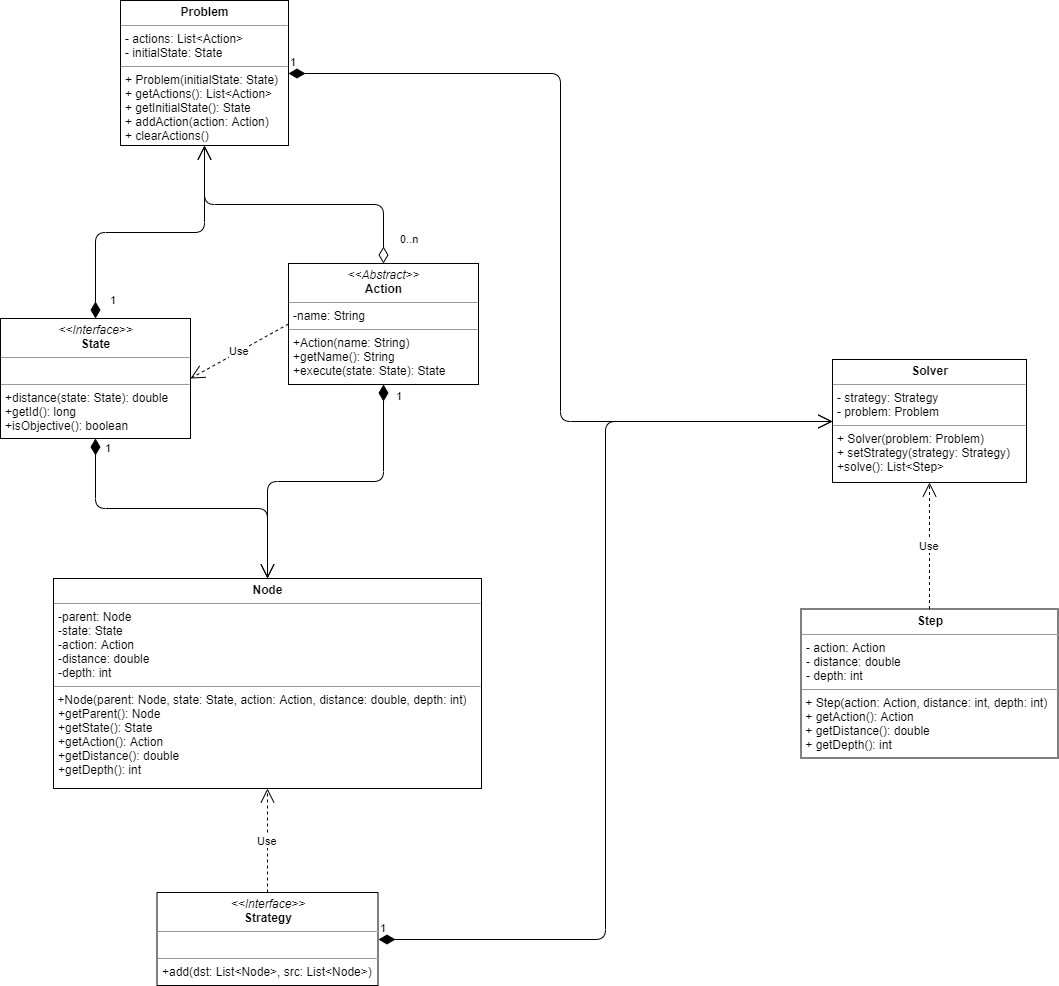

The diagram above was exported from draw.io. Its source (the exported page's mxGraphModel, read from the mxfile embedded in the PNG):
<mxGraphModel dx="1382" dy="1932" grid="0" gridSize="10" guides="1" tooltips="1" connect="1" arrows="1" fold="1" page="1" pageScale="1" pageWidth="827" pageHeight="1169" math="0" shadow="0">
  <root>
    <mxCell id="WIyWlLk6GJQsqaUBKTNV-0" />
    <mxCell id="WIyWlLk6GJQsqaUBKTNV-1" parent="WIyWlLk6GJQsqaUBKTNV-0" />
    <mxCell id="XOmZWDwFrbJP_YGv7s5u-8" value="&lt;p style=&quot;margin: 0px ; margin-top: 4px ; text-align: center&quot;&gt;&lt;i&gt;&amp;lt;&amp;lt;Interface&amp;gt;&amp;gt;&lt;/i&gt;&lt;br&gt;&lt;b&gt;State&lt;/b&gt;&lt;/p&gt;&lt;hr size=&quot;1&quot;&gt;&lt;p style=&quot;margin: 0px ; margin-left: 4px&quot;&gt;&lt;br&gt;&lt;/p&gt;&lt;hr size=&quot;1&quot;&gt;&lt;p style=&quot;margin: 0px ; margin-left: 4px&quot;&gt;+distance(state: State): double&lt;/p&gt;&lt;p style=&quot;margin: 0px ; margin-left: 4px&quot;&gt;+getId(): long&lt;/p&gt;&lt;p style=&quot;margin: 0px ; margin-left: 4px&quot;&gt;+isObjective(): boolean&lt;/p&gt;" style="verticalAlign=top;align=left;overflow=fill;fontSize=12;fontFamily=Helvetica;html=1;" vertex="1" parent="WIyWlLk6GJQsqaUBKTNV-1">
      <mxGeometry x="40" y="239" width="190" height="120" as="geometry" />
    </mxCell>
    <mxCell id="XOmZWDwFrbJP_YGv7s5u-9" value="&lt;p style=&quot;margin: 0px ; margin-top: 4px ; text-align: center&quot;&gt;&lt;i&gt;&amp;lt;&amp;lt;Abstract&amp;gt;&amp;gt;&lt;/i&gt;&lt;br&gt;&lt;b&gt;Action&lt;/b&gt;&lt;/p&gt;&lt;hr size=&quot;1&quot;&gt;&lt;p style=&quot;margin: 0px ; margin-left: 4px&quot;&gt;-name: String&lt;/p&gt;&lt;hr size=&quot;1&quot;&gt;&lt;p style=&quot;margin: 0px ; margin-left: 4px&quot;&gt;+Action(name: String)&lt;/p&gt;&lt;p style=&quot;margin: 0px ; margin-left: 4px&quot;&gt;+getName(): String&lt;/p&gt;&lt;p style=&quot;margin: 0px ; margin-left: 4px&quot;&gt;+execute(state: State): State&lt;/p&gt;" style="verticalAlign=top;align=left;overflow=fill;fontSize=12;fontFamily=Helvetica;html=1;" vertex="1" parent="WIyWlLk6GJQsqaUBKTNV-1">
      <mxGeometry x="328" y="184" width="190" height="121" as="geometry" />
    </mxCell>
    <mxCell id="XOmZWDwFrbJP_YGv7s5u-10" value="Use" style="endArrow=open;endSize=12;dashed=1;html=1;entryX=1;entryY=0.5;entryDx=0;entryDy=0;exitX=0;exitY=0.5;exitDx=0;exitDy=0;" edge="1" parent="WIyWlLk6GJQsqaUBKTNV-1" source="XOmZWDwFrbJP_YGv7s5u-9" target="XOmZWDwFrbJP_YGv7s5u-8">
      <mxGeometry width="160" relative="1" as="geometry">
        <mxPoint x="78" y="412" as="sourcePoint" />
        <mxPoint x="238" y="412" as="targetPoint" />
      </mxGeometry>
    </mxCell>
    <mxCell id="XOmZWDwFrbJP_YGv7s5u-16" value="&lt;p style=&quot;margin: 0px ; margin-top: 4px ; text-align: center&quot;&gt;&lt;b&gt;Node&lt;/b&gt;&lt;/p&gt;&lt;hr size=&quot;1&quot;&gt;&lt;p style=&quot;margin: 0px ; margin-left: 4px&quot;&gt;-parent: Node&lt;/p&gt;&lt;p style=&quot;margin: 0px ; margin-left: 4px&quot;&gt;-state: State&lt;/p&gt;&lt;p style=&quot;margin: 0px ; margin-left: 4px&quot;&gt;-action: Action&lt;/p&gt;&lt;p style=&quot;margin: 0px ; margin-left: 4px&quot;&gt;-distance: double&lt;/p&gt;&lt;p style=&quot;margin: 0px ; margin-left: 4px&quot;&gt;-depth: int&lt;/p&gt;&lt;hr size=&quot;1&quot;&gt;&amp;nbsp;+Node(parent: Node, state: State, action: Action, distance: double, depth: int)&lt;br&gt;&lt;p style=&quot;margin: 0px ; margin-left: 4px&quot;&gt;+getParent(): Node&lt;/p&gt;&lt;p style=&quot;margin: 0px ; margin-left: 4px&quot;&gt;+getState(): State&lt;/p&gt;&lt;p style=&quot;margin: 0px ; margin-left: 4px&quot;&gt;+getAction(): Action&lt;/p&gt;&lt;p style=&quot;margin: 0px ; margin-left: 4px&quot;&gt;+getDistance(): double&lt;/p&gt;&lt;p style=&quot;margin: 0px ; margin-left: 4px&quot;&gt;+getDepth(): int&lt;/p&gt;" style="verticalAlign=top;align=left;overflow=fill;fontSize=12;fontFamily=Helvetica;html=1;" vertex="1" parent="WIyWlLk6GJQsqaUBKTNV-1">
      <mxGeometry x="93" y="499" width="428" height="210" as="geometry" />
    </mxCell>
    <mxCell id="XOmZWDwFrbJP_YGv7s5u-20" value="1" style="endArrow=open;html=1;endSize=12;startArrow=diamondThin;startSize=14;startFill=1;edgeStyle=orthogonalEdgeStyle;align=left;verticalAlign=bottom;entryX=0.5;entryY=0;entryDx=0;entryDy=0;exitX=0.5;exitY=1;exitDx=0;exitDy=0;" edge="1" parent="WIyWlLk6GJQsqaUBKTNV-1" source="XOmZWDwFrbJP_YGv7s5u-8" target="XOmZWDwFrbJP_YGv7s5u-16">
      <mxGeometry x="-0.8846" y="8" relative="1" as="geometry">
        <mxPoint x="38" y="763" as="sourcePoint" />
        <mxPoint x="198" y="763" as="targetPoint" />
        <mxPoint as="offset" />
      </mxGeometry>
    </mxCell>
    <mxCell id="XOmZWDwFrbJP_YGv7s5u-22" value="1" style="endArrow=open;html=1;endSize=12;startArrow=diamondThin;startSize=14;startFill=1;edgeStyle=orthogonalEdgeStyle;align=left;verticalAlign=bottom;entryX=0.5;entryY=0;entryDx=0;entryDy=0;exitX=0.5;exitY=1;exitDx=0;exitDy=0;" edge="1" parent="WIyWlLk6GJQsqaUBKTNV-1" source="XOmZWDwFrbJP_YGv7s5u-9" target="XOmZWDwFrbJP_YGv7s5u-16">
      <mxGeometry x="-0.871" y="11" relative="1" as="geometry">
        <mxPoint x="38" y="763" as="sourcePoint" />
        <mxPoint x="198" y="763" as="targetPoint" />
        <mxPoint as="offset" />
      </mxGeometry>
    </mxCell>
    <mxCell id="XOmZWDwFrbJP_YGv7s5u-27" value="&lt;p style=&quot;margin: 0px ; margin-top: 4px ; text-align: center&quot;&gt;&lt;b&gt;Problem&lt;/b&gt;&lt;/p&gt;&lt;hr size=&quot;1&quot;&gt;&lt;p style=&quot;margin: 0px ; margin-left: 4px&quot;&gt;- actions: List&amp;lt;Action&amp;gt;&lt;/p&gt;&lt;p style=&quot;margin: 0px ; margin-left: 4px&quot;&gt;- initialState: State&lt;/p&gt;&lt;hr size=&quot;1&quot;&gt;&lt;p style=&quot;margin: 0px ; margin-left: 4px&quot;&gt;+ Problem(initialState: State)&lt;/p&gt;&lt;p style=&quot;margin: 0px ; margin-left: 4px&quot;&gt;+ getActions(): List&amp;lt;Action&amp;gt;&lt;/p&gt;&lt;p style=&quot;margin: 0px ; margin-left: 4px&quot;&gt;+ getInitialState(): State&lt;/p&gt;&lt;p style=&quot;margin: 0px ; margin-left: 4px&quot;&gt;+ addAction(action: Action)&lt;/p&gt;&lt;p style=&quot;margin: 0px ; margin-left: 4px&quot;&gt;+ clearActions()&lt;/p&gt;" style="verticalAlign=top;align=left;overflow=fill;fontSize=12;fontFamily=Helvetica;html=1;" vertex="1" parent="WIyWlLk6GJQsqaUBKTNV-1">
      <mxGeometry x="160" y="-79" width="168" height="145" as="geometry" />
    </mxCell>
    <mxCell id="XOmZWDwFrbJP_YGv7s5u-28" value="0..n" style="endArrow=open;html=1;endSize=12;startArrow=diamondThin;startSize=14;startFill=0;edgeStyle=orthogonalEdgeStyle;align=left;verticalAlign=bottom;entryX=0.5;entryY=1;entryDx=0;entryDy=0;exitX=0.5;exitY=0;exitDx=0;exitDy=0;" edge="1" parent="WIyWlLk6GJQsqaUBKTNV-1" source="XOmZWDwFrbJP_YGv7s5u-9" target="XOmZWDwFrbJP_YGv7s5u-27">
      <mxGeometry x="-0.8939" y="-15" relative="1" as="geometry">
        <mxPoint x="438" y="100" as="sourcePoint" />
        <mxPoint x="200" y="730" as="targetPoint" />
        <mxPoint as="offset" />
      </mxGeometry>
    </mxCell>
    <mxCell id="XOmZWDwFrbJP_YGv7s5u-29" value="1" style="endArrow=open;html=1;endSize=12;startArrow=diamondThin;startSize=14;startFill=1;edgeStyle=orthogonalEdgeStyle;align=left;verticalAlign=bottom;exitX=0.5;exitY=0;exitDx=0;exitDy=0;entryX=0.5;entryY=1;entryDx=0;entryDy=0;" edge="1" parent="WIyWlLk6GJQsqaUBKTNV-1" source="XOmZWDwFrbJP_YGv7s5u-8" target="XOmZWDwFrbJP_YGv7s5u-27">
      <mxGeometry x="-0.2979" y="-76" relative="1" as="geometry">
        <mxPoint x="40" y="730" as="sourcePoint" />
        <mxPoint x="200" y="730" as="targetPoint" />
        <mxPoint as="offset" />
      </mxGeometry>
    </mxCell>
    <mxCell id="XOmZWDwFrbJP_YGv7s5u-30" value="&lt;p style=&quot;margin: 0px ; margin-top: 4px ; text-align: center&quot;&gt;&lt;i&gt;&amp;lt;&amp;lt;Interface&amp;gt;&amp;gt;&lt;/i&gt;&lt;br&gt;&lt;b&gt;Strategy&lt;/b&gt;&lt;/p&gt;&lt;hr size=&quot;1&quot;&gt;&lt;p style=&quot;margin: 0px ; margin-left: 4px&quot;&gt;&lt;br&gt;&lt;/p&gt;&lt;hr size=&quot;1&quot;&gt;&lt;p style=&quot;margin: 0px ; margin-left: 4px&quot;&gt;+add(dst: List&amp;lt;Node&amp;gt;, src: List&amp;lt;Node&amp;gt;)&lt;/p&gt;" style="verticalAlign=top;align=left;overflow=fill;fontSize=12;fontFamily=Helvetica;html=1;" vertex="1" parent="WIyWlLk6GJQsqaUBKTNV-1">
      <mxGeometry x="196.5" y="813" width="221" height="93" as="geometry" />
    </mxCell>
    <mxCell id="XOmZWDwFrbJP_YGv7s5u-31" value="Use" style="endArrow=open;endSize=12;dashed=1;html=1;entryX=0.5;entryY=1;entryDx=0;entryDy=0;exitX=0.5;exitY=0;exitDx=0;exitDy=0;" edge="1" parent="WIyWlLk6GJQsqaUBKTNV-1" source="XOmZWDwFrbJP_YGv7s5u-30" target="XOmZWDwFrbJP_YGv7s5u-16">
      <mxGeometry width="160" relative="1" as="geometry">
        <mxPoint x="40" y="878" as="sourcePoint" />
        <mxPoint x="200" y="878" as="targetPoint" />
      </mxGeometry>
    </mxCell>
    <mxCell id="XOmZWDwFrbJP_YGv7s5u-36" value="1" style="endArrow=open;html=1;endSize=12;startArrow=diamondThin;startSize=14;startFill=1;edgeStyle=orthogonalEdgeStyle;align=left;verticalAlign=bottom;entryX=0;entryY=0.5;entryDx=0;entryDy=0;exitX=1;exitY=0.5;exitDx=0;exitDy=0;" edge="1" parent="WIyWlLk6GJQsqaUBKTNV-1" source="XOmZWDwFrbJP_YGv7s5u-30" target="XOmZWDwFrbJP_YGv7s5u-38">
      <mxGeometry x="-1" y="3" relative="1" as="geometry">
        <mxPoint x="40" y="927" as="sourcePoint" />
        <mxPoint x="889" y="328" as="targetPoint" />
      </mxGeometry>
    </mxCell>
    <mxCell id="XOmZWDwFrbJP_YGv7s5u-37" value="1" style="endArrow=open;html=1;endSize=12;startArrow=diamondThin;startSize=14;startFill=1;edgeStyle=orthogonalEdgeStyle;align=left;verticalAlign=bottom;exitX=1;exitY=0.5;exitDx=0;exitDy=0;entryX=0;entryY=0.5;entryDx=0;entryDy=0;" edge="1" parent="WIyWlLk6GJQsqaUBKTNV-1" source="XOmZWDwFrbJP_YGv7s5u-27" target="XOmZWDwFrbJP_YGv7s5u-38">
      <mxGeometry x="-1" y="3" relative="1" as="geometry">
        <mxPoint x="715" y="419" as="sourcePoint" />
        <mxPoint x="889" y="328" as="targetPoint" />
      </mxGeometry>
    </mxCell>
    <mxCell id="XOmZWDwFrbJP_YGv7s5u-38" value="&lt;p style=&quot;margin: 0px ; margin-top: 4px ; text-align: center&quot;&gt;&lt;b&gt;Solver&lt;/b&gt;&lt;/p&gt;&lt;hr size=&quot;1&quot;&gt;&lt;p style=&quot;margin: 0px ; margin-left: 4px&quot;&gt;- strategy: Strategy&lt;/p&gt;&lt;p style=&quot;margin: 0px ; margin-left: 4px&quot;&gt;- problem: Problem&lt;/p&gt;&lt;hr size=&quot;1&quot;&gt;&lt;p style=&quot;margin: 0px ; margin-left: 4px&quot;&gt;+ Solver(problem: Problem)&lt;/p&gt;&lt;p style=&quot;margin: 0px ; margin-left: 4px&quot;&gt;+ setStrategy(strategy: Strategy)&lt;/p&gt;&lt;p style=&quot;margin: 0px ; margin-left: 4px&quot;&gt;+solve(): List&amp;lt;Step&amp;gt;&lt;/p&gt;" style="verticalAlign=top;align=left;overflow=fill;fontSize=12;fontFamily=Helvetica;html=1;" vertex="1" parent="WIyWlLk6GJQsqaUBKTNV-1">
      <mxGeometry x="872" y="280" width="194" height="123" as="geometry" />
    </mxCell>
    <mxCell id="XOmZWDwFrbJP_YGv7s5u-39" value="&lt;p style=&quot;margin: 0px ; margin-top: 4px ; text-align: center&quot;&gt;&lt;b&gt;Step&lt;/b&gt;&lt;/p&gt;&lt;hr size=&quot;1&quot;&gt;&lt;p style=&quot;margin: 0px ; margin-left: 4px&quot;&gt;- action: Action&lt;/p&gt;&lt;p style=&quot;margin: 0px ; margin-left: 4px&quot;&gt;- distance: double&lt;/p&gt;&lt;p style=&quot;margin: 0px ; margin-left: 4px&quot;&gt;- depth: int&lt;/p&gt;&lt;hr size=&quot;1&quot;&gt;&amp;nbsp;+&amp;nbsp;&lt;span&gt;Step(action: Action, distance: int, depth: int)&lt;br&gt;&amp;nbsp;+ getAction(): Action&lt;br&gt;&amp;nbsp;+ getDistance(): double&lt;br&gt;&amp;nbsp;+ getDepth(): int&lt;br&gt;&lt;/span&gt;" style="verticalAlign=top;align=left;overflow=fill;fontSize=12;fontFamily=Helvetica;html=1;" vertex="1" parent="WIyWlLk6GJQsqaUBKTNV-1">
      <mxGeometry x="840.5" y="529.5" width="257" height="149" as="geometry" />
    </mxCell>
    <mxCell id="XOmZWDwFrbJP_YGv7s5u-40" value="Use" style="endArrow=open;endSize=12;dashed=1;html=1;entryX=0.5;entryY=1;entryDx=0;entryDy=0;" edge="1" parent="WIyWlLk6GJQsqaUBKTNV-1" source="XOmZWDwFrbJP_YGv7s5u-39" target="XOmZWDwFrbJP_YGv7s5u-38">
      <mxGeometry width="160" relative="1" as="geometry">
        <mxPoint x="40" y="927" as="sourcePoint" />
        <mxPoint x="200" y="927" as="targetPoint" />
      </mxGeometry>
    </mxCell>
  </root>
</mxGraphModel>